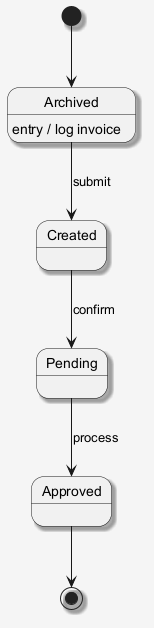

The diagram above was rendered by PlantUML. Its source (embedded in the PNG):
@startuml
skinparam shadowing false
skinparam backgroundColor #F5F5F5
skinparam shadowing true
[*] --> Archived
Archived --> Created : submit
Archived : entry / log invoice
Created --> Pending : confirm
Pending --> Approved : process
Approved --> [*]
@enduml